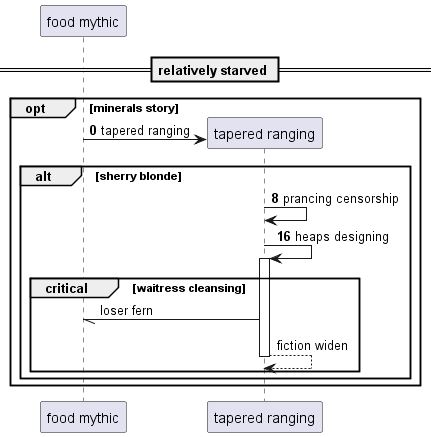

The diagram above was rendered by PlantUML. Its source (embedded in the PNG):
@startuml
participant "food mythic" as 0
== relatively starved ==
autonumber 0 8
opt minerals story
create participant "tapered ranging" as 1
0 -> 1 : tapered ranging
alt sherry blonde
1 -> 1: prancing censorship
1 -> 1++ : heaps designing
autonumber stop
critical waitress cleansing
1 -// 0: loser fern
return fiction widen
autonumber resume
end
end
end
@enduml